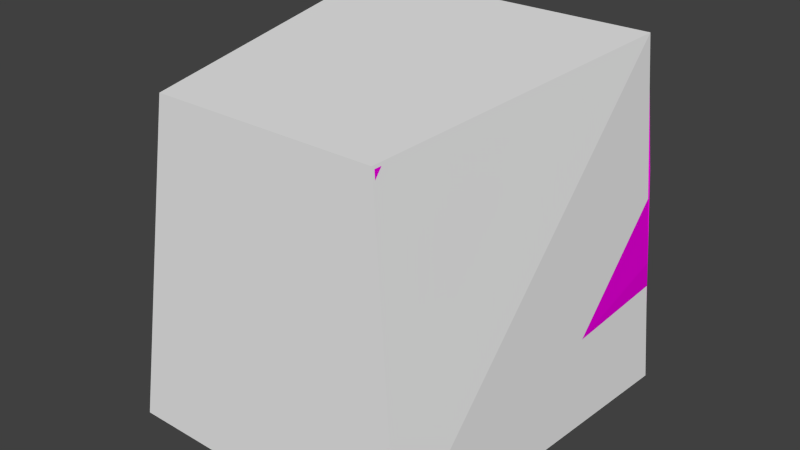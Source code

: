 # Source: tv_old.blend  (saved by Blender 2.73.0; exported with 4.5.12 LTS)
import bpy
from mathutils import Matrix  # noqa: F401  (used for matrix-valued properties, if any)

bpy.ops.wm.read_factory_settings(use_empty=True)
scene = bpy.context.scene
scene.name = 'Scene'

# ---- collections
col_collection_1 = bpy.data.collections.new('Collection 1'); scene.collection.children.link(col_collection_1)

# ---- materials (node trees are filled in below, after node groups)
mat_material_001 = bpy.data.materials.new('Material.001')
mat_material_001.alpha_threshold = 0.0
mat_material_001.roughness = 0.5
mat_material_002 = bpy.data.materials.new('Material.002')
mat_material_002.alpha_threshold = 0.0
mat_material_002.roughness = 0.5
mat_material = bpy.data.materials.new('Material')
mat_material.alpha_threshold = 0.0
mat_material.diffuse_color = (0.8, 0.0, 0.6981, 1.0)
mat_material.roughness = 0.5
mat_material.line_color = (0.0, 0.0, 0.0, 1.0)

# ---- material node trees
mat_material_001.use_nodes = True; mat_material_001.node_tree.nodes.clear()
_N = mat_material_001.node_tree.nodes; _L = mat_material_001.node_tree.links
n0 = _N.new('ShaderNodeOutputMaterial'); n0.name = 'Material Output'; n0.location = (300, 300)
n1 = _N.new('ShaderNodeBsdfDiffuse'); n1.name = 'Diffuse BSDF'; n1.location = (10, 300)
n1.inputs[0].default_value = (0.003301, 0.8, 0.0, 1.0)
_L.new(n1.outputs[0], n0.inputs[0])
n0.is_active_output = True
mat_material_002.use_nodes = True; mat_material_002.node_tree.nodes.clear()
_N = mat_material_002.node_tree.nodes; _L = mat_material_002.node_tree.links
n0 = _N.new('ShaderNodeOutputMaterial'); n0.name = 'Material Output'; n0.location = (300, 300)
n1 = _N.new('ShaderNodeBsdfDiffuse'); n1.name = 'Diffuse BSDF'; n1.location = (10, 300)
n1.inputs[0].default_value = (0.003706, 0.0, 0.8, 1.0)
_L.new(n1.outputs[0], n0.inputs[0])
n0.is_active_output = True

# ---- world
world_world = bpy.data.worlds.new('World'); scene.world = world_world
world_world.color = (0.05088, 0.05088, 0.05088)
world_world.use_sun_shadow = False
world_world.sun_shadow_jitter_overblur = 0.0
world_world.cycles.sampling_method = 'MANUAL'
world_world.cycles.sample_map_resolution = 256

# ---- meshes
me_cube_001 = bpy.data.meshes.new('Cube.001')
me_cube_001.from_pydata([(-1.027, -0.8818, 0.008483), (-1.027, 0.8818, 0.008483), (1.026, 1.034, 0.008483), (1.026, -1.034, 0.008483), (-0.9097, -0.6572, 1.884), (-0.9097, 0.6572, 1.884), (0.8905, 0.9053, 2.055), (0.8905, -0.9053, 2.055)], [], [(4, 5, 1, 0), (5, 6, 2, 1), (6, 7, 3, 2), (7, 4, 0, 3), (0, 1, 2, 3), (7, 6, 5, 4)])
me_cube_001.use_remesh_preserve_volume = False
me_cube_001.use_remesh_preserve_attributes = False
me_cube_001.use_mirror_vertex_groups = False
me_cube_001.update()
me_cylinder = bpy.data.meshes.new('Cylinder')
me_cylinder.from_pydata([(1.0, 0.5587, 0.2116), (1.065, 0.5587, 0.2116), (1.0, 0.4822, 0.1629), (1.065, 0.4822, 0.1629), (1.0, 0.3936, 0.1825), (1.065, 0.3936, 0.1825), (1.0, 0.3448, 0.2591), (1.065, 0.3448, 0.2591), (1.0, 0.3645, 0.3476), (1.065, 0.3645, 0.3476), (1.0, 0.441, 0.3964), (1.065, 0.441, 0.3964), (1.0, 0.5296, 0.3768), (1.065, 0.5296, 0.3768), (1.0, 0.5783, 0.3002), (1.065, 0.5783, 0.3002), (1.119, 0.4779, 0.187), (1.119, 0.4077, 0.2026), (1.119, 0.4453, 0.3722), (1.119, 0.5155, 0.3567), (1.138, 0.4727, 0.2164), (1.138, 0.4247, 0.227), (1.138, 0.4504, 0.3429), (1.138, 0.4984, 0.3323), (1.0, -0.3443, 0.2796), (1.065, -0.3443, 0.2796), (1.0, -0.379, 0.1958), (1.065, -0.379, 0.1958), (1.0, -0.4629, 0.1611), (1.065, -0.4629, 0.1611), (1.0, -0.5467, 0.1958), (1.065, -0.5467, 0.1958), (1.0, -0.5814, 0.2796), (1.065, -0.5814, 0.2796), (1.0, -0.5467, 0.3635), (1.065, -0.5467, 0.3635), (1.0, -0.4629, 0.3982), (1.065, -0.4629, 0.3982), (1.0, -0.379, 0.3635), (1.065, -0.379, 0.3635), (1.119, -0.3964, 0.2132), (1.119, -0.4629, 0.1856), (1.119, -0.5294, 0.3461), (1.119, -0.4629, 0.3737), (1.138, -0.4174, 0.2342), (1.138, -0.4629, 0.2154), (1.138, -0.5083, 0.3251), (1.138, -0.4629, 0.3439)], [], [(0, 1, 3, 2), (2, 3, 5, 4), (4, 5, 7, 6), (6, 7, 9, 8), (8, 9, 11, 10), (10, 11, 13, 12), (5, 11, 9, 7), (14, 15, 1, 0), (12, 13, 15, 14), (0, 2, 4, 6, 8, 10, 12, 14), (3, 13, 19, 16), (3, 1, 15, 13), (16, 19, 23, 20), (11, 5, 17, 18), (13, 11, 18, 19), (5, 3, 16, 17), (21, 20, 23, 22), (18, 17, 21, 22), (19, 18, 22, 23), (17, 16, 20, 21), (24, 25, 27, 26), (26, 27, 29, 28), (28, 29, 31, 30), (30, 31, 33, 32), (32, 33, 35, 34), (34, 35, 37, 36), (29, 35, 33, 31), (38, 39, 25, 24), (36, 37, 39, 38), (24, 26, 28, 30, 32, 34, 36, 38), (27, 37, 43, 40), (27, 25, 39, 37), (40, 43, 47, 44), (35, 29, 41, 42), (37, 35, 42, 43), (29, 27, 40, 41), (45, 44, 47, 46), (42, 41, 45, 46), (43, 42, 46, 47), (41, 40, 44, 45)])
me_cylinder.polygons.foreach_set('use_smooth', [True] * 40)
_uv = me_cylinder.uv_layers.new(name='UVMap')
_uv.uv.foreach_set('vector', [0.257, 0.3869, 0.1763, 0.3869, 0.1763, 0.2738, 0.257, 0.2738, 0.8531, 0.2738, 0.9338, 0.2738, 0.9338, 0.3869, 0.8531, 0.3869, 0.8531, 0.3869, 0.9338, 0.3869, 0.9338, 0.5, 0.8531, 0.5, 0.8531, 0.5, 0.9338, 0.5, 0.9338, 0.6131, 0.8531, 0.6131, 0.8531, 0.6131, 0.9338, 0.6131, 0.9338, 0.7262, 0.8531, 0.7262, 0.257, 0.7262, 0.1763, 0.7262, 0.1763, 0.6131, 0.257, 0.6131, 0.5298, 0.2738, 0.5298, 0.5468, 0.4498, 0.4669, 0.4498, 0.3538, 0.257, 0.5, 0.1763, 0.5, 0.1763, 0.3869, 0.257, 0.3869, 0.257, 0.6131, 0.1763, 0.6131, 0.1763, 0.5, 0.257, 0.5, 0.1933, 0.2733, 0.08023, 0.2733, 0.0002599, 0.1933, 0.0002599, 0.08023, 0.08023, 0.0002599, 0.1933, 0.00026, 0.2733, 0.08023, 0.2733, 0.1933, 0.3694, 0.2738, 0.3694, 0.5468, 0.3013, 0.5186, 0.3013, 0.3021, 0.3694, 0.2738, 0.4493, 0.3538, 0.4493, 0.4669, 0.3694, 0.5468, 0.3013, 0.3021, 0.3013, 0.5186, 0.2738, 0.4843, 0.2738, 0.3363, 0.5298, 0.5468, 0.5298, 0.2738, 0.5979, 0.3021, 0.5979, 0.5186, 0.8526, 0.6505, 0.7395, 0.6505, 0.7512, 0.5777, 0.8409, 0.5777, 0.7395, 0.2738, 0.8526, 0.2738, 0.8409, 0.3466, 0.7512, 0.3466, 0.7654, 0.3882, 0.8267, 0.3882, 0.8267, 0.5361, 0.7654, 0.5361, 0.5979, 0.5186, 0.5979, 0.3021, 0.6254, 0.3363, 0.6254, 0.4843, 0.8409, 0.5777, 0.7512, 0.5777, 0.7654, 0.5361, 0.8267, 0.5361, 0.7512, 0.3466, 0.8409, 0.3466, 0.8267, 0.3882, 0.7654, 0.3882, 0.5156, 0.8074, 0.5156, 0.7267, 0.6287, 0.7267, 0.6287, 0.8074, 0.0002599, 0.5474, 0.08091, 0.5474, 0.08091, 0.6605, 0.0002599, 0.6605, 0.0002599, 0.6605, 0.08091, 0.6605, 0.08091, 0.7736, 0.0002599, 0.7736, 0.0002599, 0.7736, 0.08091, 0.7736, 0.08091, 0.8866, 0.0002599, 0.8866, 0.0002599, 0.8866, 0.08091, 0.8866, 0.08091, 0.9997, 0.0002599, 0.9997, 0.1763, 0.8074, 0.1763, 0.7267, 0.2894, 0.7267, 0.2894, 0.8074, 0.08025, 0.2738, 0.08022, 0.5468, 0.0002599, 0.4669, 0.000274, 0.3538, 0.4025, 0.8074, 0.4025, 0.7267, 0.5156, 0.7267, 0.5156, 0.8074, 0.2894, 0.8074, 0.2894, 0.7267, 0.4025, 0.7267, 0.4025, 0.8074, 0.2738, 0.08023, 0.3538, 0.0002599, 0.4669, 0.0002599, 0.5468, 0.08023, 0.5468, 0.1933, 0.4669, 0.2733, 0.3538, 0.2733, 0.2738, 0.1933, 0.6429, 0.0002599, 0.6429, 0.2733, 0.5748, 0.245, 0.5748, 0.02851, 0.6429, 0.0002599, 0.7229, 0.08023, 0.7229, 0.1933, 0.6429, 0.2733, 0.5748, 0.02851, 0.5748, 0.245, 0.5474, 0.2108, 0.5474, 0.06278, 0.08022, 0.5468, 0.08025, 0.2738, 0.1483, 0.3021, 0.1483, 0.5186, 0.739, 0.6505, 0.6259, 0.6505, 0.6376, 0.5777, 0.7273, 0.5777, 0.6259, 0.2738, 0.739, 0.2738, 0.7273, 0.3466, 0.6376, 0.3466, 0.6518, 0.3882, 0.7131, 0.3882, 0.7131, 0.5361, 0.6518, 0.5361, 0.1483, 0.5186, 0.1483, 0.3021, 0.1758, 0.3363, 0.1758, 0.4843, 0.7273, 0.5777, 0.6376, 0.5777, 0.6518, 0.5361, 0.7131, 0.5361, 0.6376, 0.3466, 0.7273, 0.3466, 0.7131, 0.3882, 0.6518, 0.3882])
me_cylinder.materials.append(mat_material_001)
me_cylinder.use_remesh_preserve_volume = False
me_cylinder.use_remesh_preserve_attributes = False
me_cylinder.use_mirror_vertex_groups = False
me_cylinder.update()
me_plane = bpy.data.meshes.new('Plane')
me_plane.from_pydata([(0.7438, -0.8714, 1.927), (0.8662, -0.8714, 0.5308), (0.7438, 0.8714, 1.927), (0.8662, 0.8714, 0.5308), (0.7438, 0.5229, 1.927), (0.7438, 0.1743, 1.927), (0.7438, -0.1743, 1.927), (0.7438, -0.5229, 1.927), (0.8662, -0.5229, 0.5308), (0.8662, -0.1743, 0.5308), (0.8662, 0.1743, 0.5308), (0.8662, 0.5229, 0.5308), (0.7682, -0.8714, 1.648), (0.7927, -0.8714, 1.369), (0.8172, -0.8714, 1.089), (0.8417, -0.8714, 0.8101), (0.8417, 0.8714, 0.8101), (0.8172, 0.8714, 1.089), (0.7927, 0.8714, 1.369), (0.7682, 0.8714, 1.648), (0.9155, -0.5229, 0.8165), (0.9081, -0.5229, 1.097), (0.8836, -0.5229, 1.377), (0.842, -0.5229, 1.654), (0.9155, -0.1743, 0.8165), (0.9188, -0.1743, 1.098), (0.8944, -0.1743, 1.378), (0.842, -0.1743, 1.654), (0.9155, 0.1743, 0.8165), (0.9188, 0.1743, 1.098), (0.8944, 0.1743, 1.378), (0.842, 0.1743, 1.654), (0.9155, 0.5229, 0.8165), (0.9081, 0.5229, 1.097), (0.8836, 0.5229, 1.377), (0.842, 0.5229, 1.654)], [], [(32, 11, 3, 16), (15, 1, 8, 20), (20, 8, 9, 24), (24, 9, 10, 28), (28, 10, 11, 32), (5, 31, 35, 4), (31, 30, 34, 35), (30, 29, 33, 34), (29, 28, 32, 33), (6, 27, 31, 5), (27, 26, 30, 31), (26, 25, 29, 30), (25, 24, 28, 29), (7, 23, 27, 6), (23, 22, 26, 27), (22, 21, 25, 26), (21, 20, 24, 25), (0, 12, 23, 7), (12, 13, 22, 23), (13, 14, 21, 22), (14, 15, 20, 21), (4, 35, 19, 2), (35, 34, 18, 19), (34, 33, 17, 18), (33, 32, 16, 17)])
me_plane.polygons.foreach_set('use_smooth', [True] * 25)
_uv = me_plane.uv_layers.new(name='UVMap')
_uv.uv.foreach_set('vector', [0.7956, 0.1667, 0.7991, 0.002576, 0.9976, 0.003049, 0.9972, 0.1627, 0.00203, 0.1632, 0.001506, 0.00286, 0.2008, 0.002208, 0.2041, 0.167, 0.2041, 0.167, 0.2008, 0.002208, 0.4003, 8.986e-05, 0.4011, 0.1653, 0.4011, 0.1653, 0.4003, 8.986e-05, 0.5997, 0.0001158, 0.5988, 0.1654, 0.5988, 0.1654, 0.5997, 0.0001158, 0.7991, 0.002576, 0.7956, 0.1667, 0.5997, 0.8077, 0.5989, 0.6425, 0.7959, 0.6408, 0.7992, 0.8056, 0.5989, 0.6425, 0.5984, 0.483, 0.7948, 0.4827, 0.7959, 0.6408, 0.5984, 0.483, 0.5984, 0.3247, 0.7949, 0.3247, 0.7948, 0.4827, 0.5984, 0.3247, 0.5988, 0.1654, 0.7956, 0.1667, 0.7949, 0.3247, 0.4003, 0.8077, 0.4012, 0.6424, 0.5989, 0.6425, 0.5997, 0.8077, 0.4012, 0.6424, 0.4016, 0.4831, 0.5984, 0.483, 0.5989, 0.6425, 0.4016, 0.4831, 0.4016, 0.3248, 0.5984, 0.3247, 0.5984, 0.483, 0.4016, 0.3248, 0.4011, 0.1653, 0.5988, 0.1654, 0.5984, 0.3247, 0.2009, 0.8052, 0.2044, 0.6411, 0.4012, 0.6424, 0.4003, 0.8077, 0.2044, 0.6411, 0.2051, 0.4831, 0.4016, 0.4831, 0.4012, 0.6424, 0.2051, 0.4831, 0.2052, 0.3251, 0.4016, 0.3248, 0.4016, 0.4831, 0.2052, 0.3251, 0.2041, 0.167, 0.4011, 0.1653, 0.4016, 0.3248, 0.002427, 0.8047, 0.002808, 0.6451, 0.2044, 0.6411, 0.2009, 0.8052, 0.002808, 0.6451, 0.0005532, 0.4847, 0.2051, 0.4831, 0.2044, 0.6411, 0.0005532, 0.4847, 8.986e-05, 0.324, 0.2052, 0.3251, 0.2051, 0.4831, 8.986e-05, 0.324, 0.00203, 0.1632, 0.2041, 0.167, 0.2052, 0.3251, 0.7992, 0.8056, 0.7959, 0.6408, 0.998, 0.6446, 0.9985, 0.8049, 0.7959, 0.6408, 0.7948, 0.4827, 0.9999, 0.4837, 0.998, 0.6446, 0.7948, 0.4827, 0.7949, 0.3247, 0.9994, 0.3231, 0.9999, 0.4837, 0.7949, 0.3247, 0.7956, 0.1667, 0.9972, 0.1627, 0.9994, 0.3231])
me_plane.materials.append(mat_material_002)
me_plane.use_remesh_preserve_volume = False
me_plane.use_remesh_preserve_attributes = False
me_plane.use_mirror_vertex_groups = False
me_plane.update()
me_cube = bpy.data.meshes.new('Cube')
me_cube.from_pydata([(1.024, 1.024, 0.01527), (1.024, -1.024, 0.01527), (-1.024, -0.8697, 0.01527), (-1.024, 0.8697, 0.01527), (0.8969, 0.8969, 2.015), (0.8969, -0.8969, 2.015), (-0.8969, -0.6615, 1.868), (-0.8969, 0.6615, 1.868), (1.0, 1.0, 0.4991), (1.0, -1.0, 0.4991), (0.9061, -0.8445, 0.4618), (0.7499, 0.8445, 1.964), (0.9061, 0.8445, 0.4618), (0.7499, -0.8445, 1.964), (0.8832, 0.7354, 0.7257), (0.8832, -0.7354, 0.7257), (0.7852, 0.7073, 1.822), (0.7852, -0.7073, 1.822), (0.8969, 0.6381, 2.033), (0.8969, 0.0, 2.048), (0.8969, -0.6381, 2.033), (0.7796, 0.6568, 1.858), (0.763, 0.0, 1.883), (0.7796, -0.6568, 1.858), (1.0, 0.7274, 0.4991), (1.0, -2.98e-07, 0.4991), (1.0, -0.7274, 0.4991), (0.8944, 0.6763, 0.6958), (0.8944, -4.172e-07, 0.6897), (0.8944, -0.6763, 0.6958), (0.9745, -0.9917, 0.7579), (0.9485, -0.958, 1.303), (0.9224, -0.912, 1.803), (0.7878, -0.7354, 1.757), (0.8326, -0.7849, 1.273), (0.8698, -0.7849, 0.7753), (0.9745, 0.9917, 0.7579), (0.9485, 0.9579, 1.303), (0.9224, 0.912, 1.803), (0.7878, 0.7354, 1.757), (0.8326, 0.7849, 1.273), (0.8698, 0.7849, 0.7753)], [(12, 14), (13, 17), (15, 10), (16, 11)], [(0, 1, 2, 3), (4, 7, 6, 5, 20, 19, 18), (1, 9, 30, 31, 32, 5, 6, 2), (2, 6, 7, 3), (4, 38, 37, 36, 8, 0, 3, 7), (0, 8, 24, 25, 26, 9, 1), (38, 4, 16, 39), (20, 5, 17, 23), (33, 17, 5, 32), (24, 8, 14, 27), (4, 18, 21, 16), (18, 19, 22, 21), (19, 20, 23, 22), (9, 26, 29, 15), (26, 25, 28, 29), (25, 24, 27, 28), (15, 35, 30, 9), (35, 34, 31, 30), (34, 33, 32, 31), (8, 36, 41, 14), (36, 37, 40, 41), (37, 38, 39, 40)])
_uv = me_cube.uv_layers.new(name='UVMap')
_uv.uv.foreach_set('vector', [0.0001007, 0.503, 0.0001007, 0.2401, 0.263, 0.2599, 0.263, 0.4832, 0.7325, 0.4868, 0.5014, 0.4565, 0.5014, 0.2866, 0.7325, 0.2563, 0.7327, 0.2896, 0.7346, 0.3715, 0.7327, 0.4534, 0.3078, 0.0001007, 0.3686, 0.01374, 0.3959, 0.0179, 0.441, 0.02767, 0.5043, 0.04425, 0.5584, 0.06063, 0.5014, 0.2866, 0.263, 0.2599, 0.263, 0.2599, 0.5014, 0.2866, 0.5014, 0.4565, 0.263, 0.4832, 0.5584, 0.6824, 0.5325, 0.6918, 0.4833, 0.7054, 0.4127, 0.7216, 0.3686, 0.7293, 0.3078, 0.7429, 0.263, 0.4832, 0.5014, 0.4565, 0.9999, 0.0001007, 0.9968, 0.06281, 0.9615, 0.06281, 0.8679, 0.06287, 0.7739, 0.06322, 0.7382, 0.06364, 0.7348, 0.0001007, 0.9896, 0.2338, 0.9853, 0.2613, 0.9579, 0.2354, 0.9613, 0.2271, 0.7866, 0.2683, 0.7533, 0.2634, 0.7803, 0.237, 0.787, 0.2413, 0.7765, 0.2287, 0.7803, 0.237, 0.7533, 0.2634, 0.7484, 0.2362, 0.9615, 0.06281, 0.9968, 0.06281, 0.9625, 0.09562, 0.9549, 0.09155, 0.9853, 0.2613, 0.9519, 0.2669, 0.9512, 0.2398, 0.9579, 0.2354, 0.9519, 0.2669, 0.8694, 0.2724, 0.8692, 0.2453, 0.9512, 0.2398, 0.8694, 0.2724, 0.7866, 0.2683, 0.787, 0.2413, 0.8692, 0.2453, 0.7382, 0.06364, 0.7739, 0.06322, 0.7809, 0.09212, 0.7733, 0.09638, 0.7739, 0.06322, 0.8679, 0.06287, 0.868, 0.09084, 0.7809, 0.09212, 0.8679, 0.06287, 0.9615, 0.06281, 0.9549, 0.09155, 0.868, 0.09084, 0.7733, 0.09638, 0.767, 0.1035, 0.7375, 0.09795, 0.7382, 0.06364, 0.767, 0.1035, 0.7684, 0.1666, 0.7406, 0.1702, 0.7375, 0.09795, 0.7684, 0.1666, 0.7765, 0.2287, 0.7484, 0.2362, 0.7406, 0.1702, 0.9968, 0.06281, 0.9979, 0.09658, 0.9688, 0.1025, 0.9625, 0.09562, 0.9979, 0.09658, 0.9959, 0.1685, 0.9683, 0.1655, 0.9688, 0.1025, 0.9959, 0.1685, 0.9896, 0.2338, 0.9613, 0.2271, 0.9683, 0.1655])
me_cube.materials.append(mat_material)
me_cube.use_remesh_preserve_volume = False
me_cube.use_remesh_preserve_attributes = False
me_cube.use_mirror_vertex_groups = False
me_cube.update()

# ---- objects
ob_ucx_tv = bpy.data.objects.new('UCX_tv', me_cube_001)
ob_buttons = bpy.data.objects.new('buttons', me_cylinder)
ob_screen = bpy.data.objects.new('screen', me_plane)
ob_tv = bpy.data.objects.new('tv', me_cube)

# ---- transforms, parenting, visibility, modifiers, constraints
ob_ucx_tv.location = (0.0, 0.0, 0.0)
ob_ucx_tv.rotation_euler = (0.0, -0.0, 1.571)
ob_ucx_tv.scale = (10.0, 10.0, 10.0)
ob_ucx_tv.hide_viewport = True
ob_ucx_tv.lineart.crease_threshold = 0.0
ob_buttons.location = (0.0, 0.0, 0.0)
ob_buttons.rotation_euler = (0.0, -0.0, 1.571)
ob_buttons.scale = (10.0, 10.0, 10.0)
ob_buttons.lineart.crease_threshold = 0.0
ob_screen.location = (0.0, 0.0, 0.0)
ob_screen.rotation_euler = (0.0, -0.0, 1.571)
ob_screen.scale = (10.0, 10.0, 10.0)
ob_screen.lineart.crease_threshold = 0.0
ob_tv.location = (0.0, 0.0, 0.0)
ob_tv.rotation_euler = (0.0, -0.0, 1.571)
ob_tv.scale = (10.0, 10.0, 10.0)
ob_tv.lock_rotations_4d = False
ob_tv.empty_display_type = 'ARROWS'
ob_tv.lineart.crease_threshold = 0.0

# ---- collection membership
col_collection_1.objects.link(ob_ucx_tv)
col_collection_1.objects.link(ob_buttons)
col_collection_1.objects.link(ob_screen)
col_collection_1.objects.link(ob_tv)

# ---- scene / render settings (as saved in the file)
scene.frame_start = 1; scene.frame_end = 250; scene.frame_set(1)
scene.render.engine = 'CYCLES'
scene.render.resolution_percentage = 50
scene.render.dither_intensity = 0.0
scene.cycles.use_denoising = False
scene.cycles.samples = 10
scene.cycles.sampling_pattern = 'TABULATED_SOBOL'
scene.cycles.light_sampling_threshold = 0.0
scene.cycles.use_adaptive_sampling = False
scene.cycles.use_light_tree = False
scene.cycles.blur_glossy = 0.0
scene.cycles.pixel_filter_type = 'GAUSSIAN'
scene.cycles.sample_clamp_indirect = 0.0
scene.view_settings.view_transform = 'Standard'
bpy.context.view_layer.update()

# ---- added for rendering (the .blend has no active camera and no usable light): camera, sun
cam_auto = bpy.data.cameras.new('AutoCamera')
cam_auto.lens = 50.0
cam_auto.sensor_width = 36.0
cam_auto.clip_end = 1000.0
ob_auto_camera = bpy.data.objects.new('AutoCamera', cam_auto)
scene.collection.objects.link(ob_auto_camera)
ob_auto_camera.location = (33.4316, -39.5479, 36.9911)
ob_auto_camera.rotation_euler = (1.09748, -7.21219e-08, 0.694738)
scene.camera = ob_auto_camera
light_auto_sun = bpy.data.lights.new('AutoSun', 'SUN')
light_auto_sun.energy = 3.0
light_auto_sun.angle = 0.0523599
ob_auto_sun = bpy.data.objects.new('AutoSun', light_auto_sun)
scene.collection.objects.link(ob_auto_sun)
ob_auto_sun.rotation_euler = (0.872665, 0.174533, 0.523599)
bpy.context.view_layer.update()

